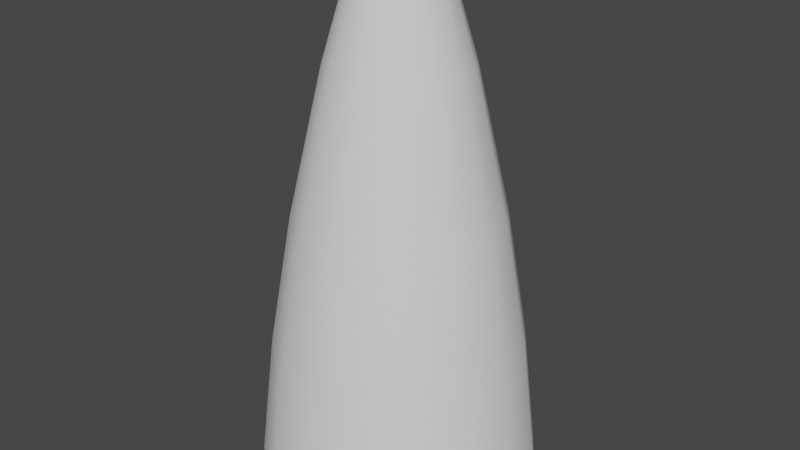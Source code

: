 # Source: EngineExhaust.blend  (saved by Blender 3.0.42; exported with 4.5.12 LTS)
import bpy
from mathutils import Matrix  # noqa: F401  (used for matrix-valued properties, if any)

bpy.ops.wm.read_factory_settings(use_empty=True)
scene = bpy.context.scene
scene.name = 'Scene'

# ---- collections
col_collection = bpy.data.collections.new('Collection'); scene.collection.children.link(col_collection)

# ---- node groups
ng_auto_smooth = bpy.data.node_groups.new('Auto Smooth', 'GeometryNodeTree')
_s = ng_auto_smooth.interface.new_socket(name='Geometry', in_out='OUTPUT', socket_type='NodeSocketGeometry')
_s = ng_auto_smooth.interface.new_socket(name='Geometry', in_out='INPUT', socket_type='NodeSocketGeometry')
_s = ng_auto_smooth.interface.new_socket(name='Angle', in_out='INPUT', socket_type='NodeSocketFloat')
_s.subtype = 'ANGLE'
_s.min_value = 0.0
_s.max_value = 3.142
ng_auto_smooth.is_modifier = True
_N = ng_auto_smooth.nodes; _L = ng_auto_smooth.links
n0 = _N.new('NodeGroupOutput'); n0.name = 'Group Output'; n0.location = (480, -100)
n1 = _N.new('NodeGroupInput'); n1.name = 'Group Input'; n1.location = (-420, -300)
n2 = _N.new('NodeGroupInput'); n2.name = 'Group Input.001'; n2.location = (-60, -100)
n3 = _N.new('GeometryNodeSetShadeSmooth'); n3.name = 'Set Shade Smooth'; n3.location = (120, -100)
n3.domain = 'EDGE'
n4 = _N.new('GeometryNodeSetShadeSmooth'); n4.name = 'Set Shade Smooth.001'; n4.location = (300, -100)
n5 = _N.new('GeometryNodeInputMeshEdgeAngle'); n5.name = 'Edge Angle'; n5.location = (-420, -220)
n6 = _N.new('GeometryNodeInputEdgeSmooth'); n6.name = 'Is Edge Smooth'; n6.location = (-60, -160)
n7 = _N.new('GeometryNodeInputShadeSmooth'); n7.name = 'Is Face Smooth'; n7.location = (-240, -340)
n8 = _N.new('FunctionNodeBooleanMath'); n8.name = 'Boolean Math'; n8.location = (-60, -220)
n9 = _N.new('FunctionNodeCompare'); n9.name = 'Compare'; n9.location = (-240, -180)
n9.operation = 'LESS_EQUAL'
_L.new(n5.outputs[0], n9.inputs[0])
_L.new(n4.outputs[0], n0.inputs[0])
_L.new(n1.outputs[1], n9.inputs[1])
_L.new(n9.outputs[0], n8.inputs[0])
_L.new(n7.outputs[0], n8.inputs[1])
_L.new(n2.outputs[0], n3.inputs[0])
_L.new(n6.outputs[0], n3.inputs[1])
_L.new(n3.outputs[0], n4.inputs[0])
_L.new(n8.outputs[0], n3.inputs[2])
n0.is_active_output = True

# ---- world
world_world = bpy.data.worlds.new('World'); scene.world = world_world
world_world.use_nodes = True; world_world.node_tree.nodes.clear()
_N = world_world.node_tree.nodes; _L = world_world.node_tree.links
n0 = _N.new('ShaderNodeOutputWorld'); n0.name = 'World Output'; n0.location = (300, 300)
n1 = _N.new('ShaderNodeBackground'); n1.name = 'Background'; n1.location = (10, 300)
n1.inputs[0].default_value = (0.05088, 0.05088, 0.05088, 1.0)
_L.new(n1.outputs[0], n0.inputs[0])
n0.is_active_output = True
world_world.color = (0.05088, 0.05088, 0.05088)
world_world.use_sun_shadow = False
world_world.sun_shadow_jitter_overblur = 0.0

# ---- meshes
me_cone = bpy.data.meshes.new('Cone')
me_cone.from_pydata([(1.206e-08, 0.2979, 3.581), (0.114, 0.2752, 3.581), (0.2106, 0.2106, 3.581), (0.2752, 0.114, 3.581), (0.2979, -1.396e-08, 3.581), (0.2752, -0.114, 3.581), (0.2106, -0.2106, 3.581), (0.114, -0.2752, 3.581), (-1.398e-08, -0.2979, 3.581), (-0.114, -0.2752, 3.581), (-0.2106, -0.2106, 3.581), (-0.2752, -0.114, 3.581), (-0.2979, 2.612e-09, 3.581), (-0.2752, 0.114, 3.581), (-0.2106, 0.2106, 3.581), (-0.114, 0.2752, 3.581), (7.54e-09, 0.4912, 2.926), (0.188, 0.4538, 2.926), (0.3473, 0.3473, 2.926), (0.4538, 0.188, 2.926), (0.4912, -2.409e-08, 2.926), (0.4538, -0.188, 2.926), (0.3473, -0.3473, 2.926), (0.188, -0.4538, 2.926), (-3.54e-08, -0.4912, 2.926), (-0.188, -0.4538, 2.926), (-0.3473, -0.3473, 2.926), (-0.4538, -0.188, 2.926), (-0.4912, 3.242e-09, 2.926), (-0.4538, 0.188, 2.926), (-0.3473, 0.3473, 2.926), (-0.188, 0.4538, 2.926), (0.0, 1.0, 0.0), (0.3827, 0.9239, 0.0), (0.7071, 0.7071, 0.0), (0.9239, 0.3827, 0.0), (1.0, -4.371e-08, 0.0), (0.9239, -0.3827, 0.0), (0.7071, -0.7071, 0.0), (0.3827, -0.9239, 0.0), (-8.742e-08, -1.0, 0.0), (-0.3827, -0.9239, 0.0), (-0.7071, -0.7071, 0.0), (-0.9239, -0.3827, 0.0), (-1.0, 1.192e-08, 0.0), (-0.9239, 0.3827, 0.0), (-0.7071, 0.7071, 0.0), (-0.3827, 0.9239, 0.0), (-0.6742, 0.2792, 1.881), (-0.8237, 0.3412, 0.9406), (-0.8916, 1.023e-08, 0.9406), (-0.7297, 7.927e-09, 1.881), (0.516, -0.516, 1.881), (0.6305, -0.6305, 0.9406), (0.8237, -0.3412, 0.9406), (0.6742, -0.2792, 1.881), (-0.516, 0.516, 1.881), (-0.6305, 0.6305, 0.9406), (0.2792, -0.6742, 1.881), (0.3412, -0.8237, 0.9406), (-0.2792, 0.6742, 1.881), (-0.3412, 0.8237, 0.9406), (-5.99e-08, -0.7297, 1.881), (-7.613e-08, -0.8916, 0.9406), (0.2792, 0.6742, 1.881), (0.3412, 0.8237, 0.9406), (1.817e-09, 0.8916, 0.9406), (3.895e-09, 0.7297, 1.881), (-0.2792, -0.6742, 1.881), (-0.3412, -0.8237, 0.9406), (0.516, 0.516, 1.881), (0.6305, 0.6305, 0.9406), (-0.516, -0.516, 1.881), (-0.6305, -0.6305, 0.9406), (0.6742, 0.2792, 1.881), (0.8237, 0.3412, 0.9406), (-0.6742, -0.2792, 1.881), (-0.8237, -0.3412, 0.9406), (0.7297, -3.267e-08, 1.881), (0.8916, -3.938e-08, 0.9406)], [], [(14, 30, 31, 15), (50, 44, 45, 49), (3, 19, 20, 4), (0, 16, 17, 1), (7, 23, 24, 8), (11, 27, 28, 12), (15, 31, 16, 0), (4, 20, 21, 5), (8, 24, 25, 9), (12, 28, 29, 13), (1, 17, 18, 2), (5, 21, 22, 6), (9, 25, 26, 10), (13, 29, 30, 14), (2, 18, 19, 3), (6, 22, 23, 7), (10, 26, 27, 11), (32, 47, 46, 45, 44, 43, 42, 41, 40, 39, 38, 37, 36, 35, 34, 33), (54, 37, 38, 53), (49, 45, 46, 57), (53, 38, 39, 59), (57, 46, 47, 61), (59, 39, 40, 63), (66, 32, 33, 65), (61, 47, 32, 66), (63, 40, 41, 69), (65, 33, 34, 71), (69, 41, 42, 73), (71, 34, 35, 75), (73, 42, 43, 77), (75, 35, 36, 79), (77, 43, 44, 50), (79, 36, 37, 54), (20, 78, 55, 21), (78, 79, 54, 55), (27, 76, 51, 28), (76, 77, 50, 51), (19, 74, 78, 20), (74, 75, 79, 78), (26, 72, 76, 27), (72, 73, 77, 76), (18, 70, 74, 19), (70, 71, 75, 74), (25, 68, 72, 26), (68, 69, 73, 72), (17, 64, 70, 18), (64, 65, 71, 70), (24, 62, 68, 25), (62, 63, 69, 68), (31, 60, 67, 16), (60, 61, 66, 67), (16, 67, 64, 17), (67, 66, 65, 64), (23, 58, 62, 24), (58, 59, 63, 62), (30, 56, 60, 31), (56, 57, 61, 60), (22, 52, 58, 23), (52, 53, 59, 58), (29, 48, 56, 30), (48, 49, 57, 56), (21, 55, 52, 22), (55, 54, 53, 52), (28, 51, 48, 29), (51, 50, 49, 48)])
me_cone.polygons.foreach_set('use_smooth', [True] * 65)
_uv = me_cone.uv_layers.new(name='UVMap')
_uv.uv.foreach_set('vector', [0.6504, 0.998, 0.6523, 0.7891, 0.584, 0.7891, 0.584, 0.998, 0.7754, 0.3477, 0.7754, -0.001953, 0.7148, -0.001953, 0.7148, 0.3477, 0.3223, 0.998, 0.3242, 0.7891, 0.2637, 0.7891, 0.2637, 0.998, 0.5215, 0.998, 0.5234, 0.7891, 0.457, 0.7891, 0.4551, 0.998, 0.06445, 0.998, 0.06641, 0.7891, 0.001953, 0.7891, 0.001953, 0.998, 0.8379, 0.998, 0.8398, 0.7891, 0.7754, 0.7891, 0.7754, 0.998, 0.584, 0.998, 0.584, 0.7891, 0.5234, 0.7891, 0.5215, 0.998, 0.2637, 0.998, 0.2637, 0.7891, 0.1875, 0.7891, 0.1855, 0.998, 1.002, 0.998, 1.002, 0.7891, 0.9512, 0.7891, 0.9512, 0.998, 0.7754, 0.998, 0.7754, 0.7891, 0.7148, 0.7891, 0.7129, 0.998, 0.4551, 0.998, 0.457, 0.7891, 0.3906, 0.7891, 0.3887, 0.998, 0.1855, 0.998, 0.1875, 0.7891, 0.127, 0.7891, 0.127, 0.998, 0.9512, 0.998, 0.9512, 0.7891, 0.9004, 0.7891, 0.9004, 0.998, 0.7129, 0.998, 0.7148, 0.7891, 0.6523, 0.7891, 0.6504, 0.998, 0.3887, 0.998, 0.3906, 0.7891, 0.3242, 0.7891, 0.3223, 0.998, 0.127, 0.998, 0.127, 0.7891, 0.06641, 0.7891, 0.06445, 0.998, 0.9004, 0.998, 0.9004, 0.7891, 0.8398, 0.7891, 0.8379, 0.998, 0.6035, -0.001953, 0.3965, -0.001953, 0.2207, -0.001953, 0.08398, -0.001953, -0.001953, -0.001953, -0.001953, -0.001953, 0.08398, -0.001953, 0.2207, -0.001953, 0.3965, -0.001953, 0.6035, -0.001953, 0.7793, -0.001953, 0.916, -0.001953, 1.002, -0.001953, 1.002, -0.001953, 0.916, -0.001953, 0.7793, -0.001953, 0.1875, 0.3477, 0.1875, -0.001953, 0.127, -0.001953, 0.127, 0.3477, 0.7148, 0.3477, 0.7148, -0.001953, 0.6523, -0.001953, 0.6523, 0.3477, 0.127, 0.3477, 0.127, -0.001953, 0.06641, -0.001953, 0.06641, 0.3477, 0.6523, 0.3477, 0.6523, -0.001953, 0.584, -0.001953, 0.584, 0.3477, 0.06641, 0.3477, 0.06641, -0.001953, 0.001953, -0.001953, 0.001953, 0.3477, 0.5234, 0.3477, 0.5234, -0.001953, 0.457, -0.001953, 0.457, 0.3477, 0.584, 0.3477, 0.584, -0.001953, 0.5234, -0.001953, 0.5234, 0.3477, 1.002, 0.3477, 1.002, -0.001953, 0.9512, -0.001953, 0.9512, 0.3477, 0.457, 0.3477, 0.457, -0.001953, 0.3906, -0.001953, 0.3906, 0.3477, 0.9512, 0.3477, 0.9512, -0.001953, 0.9004, -0.001953, 0.9004, 0.3477, 0.3906, 0.3477, 0.3906, -0.001953, 0.3242, -0.001953, 0.3242, 0.3477, 0.9004, 0.3477, 0.9004, -0.001953, 0.8398, -0.001953, 0.8398, 0.3477, 0.3242, 0.3477, 0.3242, -0.001953, 0.2637, -0.001953, 0.2637, 0.3477, 0.8398, 0.3477, 0.8398, -0.001953, 0.7754, -0.001953, 0.7754, 0.3477, 0.2637, 0.3477, 0.2637, -0.001953, 0.1875, -0.001953, 0.1875, 0.3477, 0.2637, 0.7891, 0.2637, 0.5781, 0.1875, 0.5781, 0.1875, 0.7891, 0.2637, 0.5781, 0.2637, 0.3477, 0.1875, 0.3477, 0.1875, 0.5781, 0.8398, 0.7891, 0.8398, 0.5781, 0.7754, 0.5781, 0.7754, 0.7891, 0.8398, 0.5781, 0.8398, 0.3477, 0.7754, 0.3477, 0.7754, 0.5781, 0.3242, 0.7891, 0.3242, 0.5781, 0.2637, 0.5781, 0.2637, 0.7891, 0.3242, 0.5781, 0.3242, 0.3477, 0.2637, 0.3477, 0.2637, 0.5781, 0.9004, 0.7891, 0.9004, 0.5781, 0.8398, 0.5781, 0.8398, 0.7891, 0.9004, 0.5781, 0.9004, 0.3477, 0.8398, 0.3477, 0.8398, 0.5781, 0.3906, 0.7891, 0.3906, 0.5781, 0.3242, 0.5781, 0.3242, 0.7891, 0.3906, 0.5781, 0.3906, 0.3477, 0.3242, 0.3477, 0.3242, 0.5781, 0.9512, 0.7891, 0.9512, 0.5781, 0.9004, 0.5781, 0.9004, 0.7891, 0.9512, 0.5781, 0.9512, 0.3477, 0.9004, 0.3477, 0.9004, 0.5781, 0.457, 0.7891, 0.457, 0.5781, 0.3906, 0.5781, 0.3906, 0.7891, 0.457, 0.5781, 0.457, 0.3477, 0.3906, 0.3477, 0.3906, 0.5781, 1.002, 0.7891, 1.002, 0.5781, 0.9512, 0.5781, 0.9512, 0.7891, 1.002, 0.5781, 1.002, 0.3477, 0.9512, 0.3477, 0.9512, 0.5781, 0.584, 0.7891, 0.584, 0.5781, 0.5234, 0.5781, 0.5234, 0.7891, 0.584, 0.5781, 0.584, 0.3477, 0.5234, 0.3477, 0.5234, 0.5781, 0.5234, 0.7891, 0.5234, 0.5781, 0.457, 0.5781, 0.457, 0.7891, 0.5234, 0.5781, 0.5234, 0.3477, 0.457, 0.3477, 0.457, 0.5781, 0.06641, 0.7891, 0.06641, 0.5781, 0.001953, 0.5781, 0.001953, 0.7891, 0.06641, 0.5781, 0.06641, 0.3477, 0.001953, 0.3477, 0.001953, 0.5781, 0.6523, 0.7891, 0.6523, 0.5781, 0.584, 0.5781, 0.584, 0.7891, 0.6523, 0.5781, 0.6523, 0.3477, 0.584, 0.3477, 0.584, 0.5781, 0.127, 0.7891, 0.127, 0.5781, 0.06641, 0.5781, 0.06641, 0.7891, 0.127, 0.5781, 0.127, 0.3477, 0.06641, 0.3477, 0.06641, 0.5781, 0.7148, 0.7891, 0.7148, 0.5781, 0.6523, 0.5781, 0.6523, 0.7891, 0.7148, 0.5781, 0.7148, 0.3477, 0.6523, 0.3477, 0.6523, 0.5781, 0.1875, 0.7891, 0.1875, 0.5781, 0.127, 0.5781, 0.127, 0.7891, 0.1875, 0.5781, 0.1875, 0.3477, 0.127, 0.3477, 0.127, 0.5781, 0.7754, 0.7891, 0.7754, 0.5781, 0.7148, 0.5781, 0.7148, 0.7891, 0.7754, 0.5781, 0.7754, 0.3477, 0.7148, 0.3477, 0.7148, 0.5781])
me_cone.use_remesh_fix_poles = True
me_cone.use_remesh_preserve_attributes = False
me_cone.update()

# ---- objects
ob_exhaust_cone = bpy.data.objects.new('Exhaust Cone', me_cone)

# ---- transforms, parenting, visibility, modifiers, constraints
ob_exhaust_cone.location = (0.0, 0.0, 0.0)
_m = ob_exhaust_cone.modifiers.new('Auto Smooth', 'NODES')
_m.node_group = ng_auto_smooth
_gi = [s.identifier for s in ng_auto_smooth.interface.items_tree if s.item_type == 'SOCKET' and s.in_out == 'INPUT']
_m[_gi[1]] = 0.5236  # Angle

# ---- collection membership
col_collection.objects.link(ob_exhaust_cone)

# ---- scene / render settings (as saved in the file)
scene.frame_start = 1; scene.frame_end = 250; scene.frame_set(1)
scene.render.engine = 'BLENDER_EEVEE_NEXT'
scene.cycles.sampling_pattern = 'TABULATED_SOBOL'
scene.cycles.use_light_tree = False
scene.view_settings.view_transform = 'Filmic'
bpy.context.view_layer.update()

# ---- added for rendering (the .blend has no active camera and no usable light): camera, sun
cam_auto = bpy.data.cameras.new('AutoCamera')
cam_auto.lens = 50.0
cam_auto.sensor_width = 36.0
cam_auto.clip_end = 1000.0
ob_auto_camera = bpy.data.objects.new('AutoCamera', cam_auto)
scene.collection.objects.link(ob_auto_camera)
ob_auto_camera.location = (4.222, -5.0664, 5.16806)
ob_auto_camera.rotation_euler = (1.09748, -7.21219e-08, 0.694738)
scene.camera = ob_auto_camera
light_auto_sun = bpy.data.lights.new('AutoSun', 'SUN')
light_auto_sun.energy = 3.0
light_auto_sun.angle = 0.0523599
ob_auto_sun = bpy.data.objects.new('AutoSun', light_auto_sun)
scene.collection.objects.link(ob_auto_sun)
ob_auto_sun.rotation_euler = (0.872665, 0.174533, 0.523599)
bpy.context.view_layer.update()
